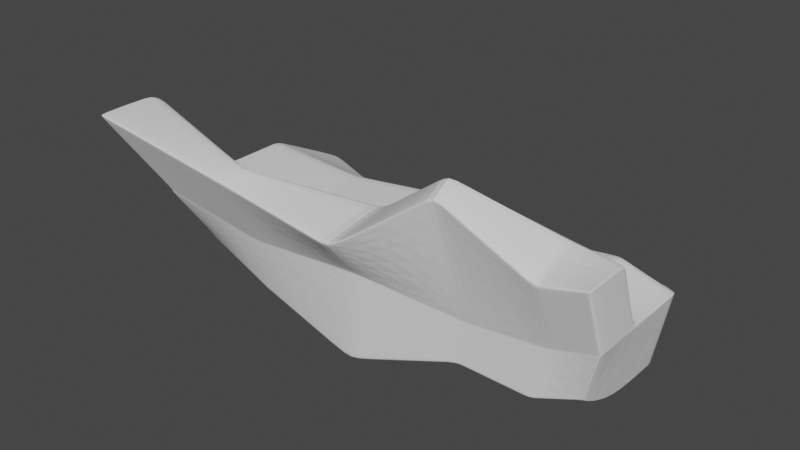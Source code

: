# Source: Roca_XXL_6.blend  (saved by Blender 2.80.75; exported with 4.5.12 LTS)
import bpy
from mathutils import Matrix  # noqa: F401  (used for matrix-valued properties, if any)

bpy.ops.wm.read_factory_settings(use_empty=True)
scene = bpy.context.scene
scene.name = 'Scene'

# ---- collections
col_collection = bpy.data.collections.new('Collection'); scene.collection.children.link(col_collection)

# ---- world
world_world = bpy.data.worlds.new('World'); scene.world = world_world
world_world.use_nodes = True; world_world.node_tree.nodes.clear()
_N = world_world.node_tree.nodes; _L = world_world.node_tree.links
n0 = _N.new('ShaderNodeOutputWorld'); n0.name = 'World Output'; n0.location = (300, 300)
n1 = _N.new('ShaderNodeBackground'); n1.name = 'Background'; n1.location = (10, 300)
n1.inputs[0].default_value = (0.05088, 0.05088, 0.05088, 1.0)
_L.new(n1.outputs[0], n0.inputs[0])
n0.is_active_output = True
world_world.color = (0.05088, 0.05088, 0.05088)
world_world.use_sun_shadow = False
world_world.sun_shadow_jitter_overblur = 0.0

# ---- meshes
me_cube_001 = bpy.data.meshes.new('Cube.001')
me_cube_001.from_pydata([(-1.0, -1.932, -0.9673), (-1.0, -1.64, 1.0), (0.04241, 2.463, -0.9335), (0.04241, 2.0, 0.8057), (0.3552, -1.468, -0.8499), (0.4273, -1.422, 0.9294), (2.042, 2.463, -0.8162), (2.042, 2.0, 0.8057), (-1.0, 0.9292, -1.0), (-1.04, -1.89, -0.9703), (-1.04, -1.61, 1.009), (-1.0, 0.6378, 1.0), (0.3956, -1.427, -0.8529), (1.0, 0.9292, -0.8826), (1.0, 0.6378, 0.9369), (0.4677, -1.391, 0.9359), (-0.678, -1.64, 0.8107), (0.3122, 1.383, 0.6348), (1.773, 1.383, 0.6348), (0.678, -1.64, 0.7468), (1.277, 0.6378, 0.7722), (0.7832, -1.61, 0.7535), (-1.469, 0.6378, 0.7807), (0.4409, 2.218, 0.3821), (1.631, 2.218, 0.3821), (0.5551, -1.711, 0.4535), (0.9368, 0.839, 0.4697), (0.6274, -1.679, 0.4578), (-1.072, 0.839, 0.4751), (-0.5682, -1.711, 0.4942), (0.1694, 2.477, -0.06681), (2.586, 2.477, -0.06681), (1.516, -1.944, -0.008069), (1.806, 0.6868, -0.03245), (1.596, -1.883, 0.007193), (-1.261, 0.9342, 0.009751), (-0.8456, -1.944, 0.02544), (0.02704, 1.669, -0.5258), (1.56, 1.897, -0.5258), (0.98, -1.65, -0.5012), (0.989, 1.326, -0.6264), (1.017, -1.6, -0.4949), (-1.016, 0.7275, -0.4938), (-0.5304, -1.874, -0.4872), (1.98, 2.463, -0.8162), (1.98, 2.0, 0.8057), (0.2931, -1.468, -0.8499), (0.3652, -1.422, 0.9316), (0.9379, 0.6378, 0.9388), (0.4031, -1.391, 0.9382), (0.9379, 0.9292, -0.8826), (0.331, -1.427, -0.8529), (0.6359, -1.64, 0.7488), (1.727, 1.383, 0.6348), (1.594, 2.218, 0.3821), (0.5202, -1.711, 0.4547), (1.464, -1.944, -0.007029), (2.532, 2.477, -0.06681), (1.512, 1.89, -0.5258), (0.9331, -1.657, -0.5008), (0.09241, 2.463, -0.9335), (-0.95, -1.64, 0.9982), (-0.95, 0.9292, -1.0), (-0.9884, -1.89, -0.9703), (-0.6441, -1.64, 0.8091), (-0.5401, -1.711, 0.4932), (-0.8034, -1.944, 0.02461), (-0.4926, -1.869, -0.4876), (0.09241, 2.0, 0.8057), (-0.95, -1.932, -0.9673), (-0.95, 0.6378, 0.9984), (-0.9884, -1.61, 1.007), (0.3487, 1.383, 0.6348), (0.4707, 2.218, 0.3821), (0.2129, 2.477, -0.06681), (0.06536, 1.675, -0.5258), (-0.8367, -1.937, 0.04054), (0.1781, 2.469, -0.05236), (2.577, 2.469, -0.05236), (1.507, -1.937, 0.006796), (1.779, 0.6729, 0.05488), (1.587, -1.876, 0.02171), (-1.255, 0.9312, 0.02474), (1.455, -1.937, 0.007843), (2.524, 2.469, -0.05236), (0.2212, 2.469, -0.05236), (-0.795, -1.937, 0.0397), (-0.5344, -1.875, -0.4806), (0.02887, 1.673, -0.5199), (1.564, 1.898, -0.5199), (0.9782, -1.654, -0.4949), (0.8924, 1.358, -0.4315), (1.016, -1.604, -0.4884), (-1.019, 0.7301, -0.4873), (1.517, 1.891, -0.5199), (0.9313, -1.661, -0.4945), (0.06725, 1.679, -0.5199), (-0.4966, -1.87, -0.481), (0.04222, 2.46, -0.9284), (2.036, 2.462, -0.8111), (0.3549, -1.465, -0.8441), (0.9974, 0.93, -0.8763), (0.3953, -1.423, -0.8469), (-1.0, 0.9267, -0.9936), (-0.9941, -1.931, -0.9612), (0.293, -1.465, -0.844), (1.974, 2.462, -0.8111), (0.09207, 2.46, -0.9284), (-0.9443, -1.931, -0.9612), (-0.9885, -1.64, 0.9933), (0.05202, 2.0, 0.7996), (2.033, 2.0, 0.7996), (0.4158, -1.422, 0.9229), (1.01, 0.6378, 0.931), (0.4585, -1.391, 0.9294), (-1.017, 0.6378, 0.9922), (0.3544, -1.422, 0.9251), (1.971, 2.0, 0.7996), (0.1015, 2.0, 0.7996), (-0.9391, -1.64, 0.9915), (0.3064, 1.383, 0.6384), (1.778, 1.383, 0.6384), (0.6849, -1.64, 0.7507), (1.271, 0.6378, 0.7758), (0.7888, -1.61, 0.7574), (-1.459, 0.6378, 0.7855), (0.6424, -1.64, 0.7527), (1.733, 1.383, 0.6384), (0.3432, 1.383, 0.6384), (-0.6507, -1.64, 0.8131), (-0.6849, -1.64, 0.8147), (-0.5696, -1.714, 0.4982), (0.4393, 2.221, 0.3853), (1.633, 2.221, 0.3853), (0.5566, -1.714, 0.4572), (0.9411, 0.8401, 0.4735), (0.6293, -1.682, 0.4615), (-1.077, 0.8401, 0.479), (1.596, 2.221, 0.3853), (0.5216, -1.714, 0.4584), (0.4691, 2.221, 0.3853), (-0.5414, -1.714, 0.4971), (-1.001, 0.8918, -0.9991), (-1.001, 0.61, 1.0), (1.001, 0.8918, -0.8818), (1.001, 0.61, 0.9369), (-1.45, 0.61, 0.7818), (1.263, 0.61, 0.7717), (0.9279, 0.8103, 0.4693), (-1.06, 0.8103, 0.4758), (-1.251, 0.8964, 0.01054), (1.772, 0.4908, -0.02676), (0.9928, 1.292, -0.6259), (-1.004, 0.6972, -0.4935), (0.939, 0.8918, -0.8818), (0.939, 0.61, 0.9388), (-0.9511, 0.8918, -0.9991), (-0.9511, 0.61, 0.9987), (-1.245, 0.8936, 0.02552), (1.749, 0.4803, 0.04974), (0.8987, 1.327, -0.4315), (-1.007, 0.6997, -0.487), (-1.001, 0.8894, -0.9928), (0.9986, 0.8927, -0.8755), (-1.017, 0.61, 0.9925), (1.01, 0.61, 0.931), (1.257, 0.61, 0.7752), (-1.44, 0.61, 0.7865), (0.9321, 0.8113, 0.4731), (-1.065, 0.8113, 0.4796), (-1.017, -0.5737, -0.9877), (1.017, -0.6317, 0.9365), (1.072, -0.6317, 0.7644), (0.8084, -0.5388, 0.4647), (1.733, -0.5675, 0.006073), (0.886, -0.4141, -0.4953), (0.9537, -0.5737, -0.8703), (0.9537, -0.6317, 0.9386), (-0.966, -0.5737, -0.9877), (-0.966, -0.6317, 1.002), (1.725, -0.5666, 0.02085), (0.8882, -0.4161, -0.4889), (1.015, -0.5717, -0.8641), (1.019, -0.6317, 0.9303), (1.071, -0.6317, 0.7681), (0.8117, -0.5392, 0.4685), (-1.017, -0.6317, 1.004), (1.017, -0.5737, -0.8703), (-1.187, -0.6317, 0.7952), (-0.895, -1.299, 0.4843), (-1.124, -0.5756, 0.02106), (-0.8399, -1.44, -0.4891), (-1.116, -0.5744, 0.03598), (-0.8436, -1.438, -0.4825), (-1.015, -0.5749, -0.9814), (-1.023, -0.6317, 0.9963), (-1.184, -0.6317, 0.7996), (-0.8987, -1.3, 0.4882), (-2.958, -2.472, -1.213), (-2.917, -2.513, -1.21), (-2.689, -2.072, 0.9861), (-2.7, -2.072, 0.9928), (-2.934, -1.155, -1.23), (-2.741, -2.041, 1.002), (-2.952, -2.471, -1.207), (-3.689, -2.295, 0.4465), (-2.378, -2.072, 0.8035), (-2.496, -2.041, 0.8125), (-2.491, -2.041, 0.8083), (-3.766, -2.263, 0.4495), (-3.764, -2.261, 0.4455), (-1.836, -2.518, 0.03339), (-3.687, -2.293, 0.4425), (-1.921, -2.476, 0.04467), (-1.93, -2.484, 0.02984), (-2.235, -2.457, -0.4878), (-1.845, -2.526, 0.01829), (-2.296, -2.43, -0.4829), (-2.292, -2.429, -0.4896), (-2.912, -2.513, -1.204), (-2.23, -2.456, -0.4944), (-2.385, -2.072, 0.8076), (-2.732, -2.041, 0.995), (-2.717, -1.064, 0.9966), (-2.888, -1.064, 0.788), (-4.014, -1.881, 0.4326), (-2.123, -1.157, 0.01391), (-2.54, -2.021, -0.4962), (-2.116, -1.156, 0.02883), (-2.544, -2.02, -0.4897), (-2.932, -1.156, -1.224), (-2.723, -1.064, 0.9892), (-2.884, -1.064, 0.7925), (-4.018, -1.881, 0.4365), (-1.197, -0.6008, 0.02075), (-1.068, -1.956, -0.9615), (-0.6041, -1.899, -0.4875), (-0.9688, -1.324, 0.484), (-1.19, -0.5997, 0.03567), (-0.6082, -1.9, -0.481), (-0.9194, -1.97, 0.02513), (-1.261, -0.6504, 0.7948), (-0.9724, -1.325, 0.4879), (-1.074, -1.957, -0.9676), (-1.258, -0.6504, 0.7993), (-0.9105, -1.962, 0.04023), (-0.642, -1.736, 0.4939), (-1.074, -1.659, 0.9997), (-1.114, -1.628, 1.009), (-1.091, -0.6504, 1.003), (-1.097, -0.6504, 0.996), (-1.088, -0.6001, -0.9817), (-0.7586, -1.659, 0.8144), (-1.062, -1.659, 0.9929), (-0.6433, -1.739, 0.4979), (-0.7517, -1.659, 0.8104), (-1.091, -0.5989, -0.988), (-1.114, -1.916, -0.9706), (-0.9173, -1.464, -0.4828), (-0.9137, -1.465, -0.4894), (-2.144, -2.426, -0.494), (-2.03, -1.126, 0.02919), (-1.759, -2.496, 0.01865), (-3.932, -1.852, 0.4369), (-2.831, -2.484, -1.21), (-2.798, -1.042, 0.7929), (-3.601, -2.263, 0.4428), (-2.655, -2.02, 1.002), (-2.637, -1.042, 0.9895), (-2.603, -2.05, 0.9865), (-2.292, -2.05, 0.8039), (-2.872, -2.442, -1.213), (-2.454, -1.992, -0.4959), (-2.037, -1.128, 0.01427), (-2.826, -2.483, -1.204), (-3.928, -1.851, 0.433), (-2.149, -2.427, -0.4874), (-2.802, -1.042, 0.7884), (-1.75, -2.489, 0.03375), (-2.614, -2.05, 0.9932), (-2.631, -1.042, 0.997), (-2.846, -1.127, -1.224), (-2.299, -2.05, 0.808), (-3.603, -2.266, 0.4468), (-2.848, -1.126, -1.23), (-2.458, -1.99, -0.4893)], [], [(115, 11, 3, 110), (117, 45, 7, 111), (114, 15, 5, 112), (119, 61, 1, 109), (51, 12, 4, 46), (71, 10, 1, 61), (68, 3, 11, 70), (179, 186, 10, 71), (44, 6, 13, 50), (176, 187, 12, 51), (111, 7, 14, 113), (183, 171, 15, 114), (260, 276, 215, 220), (164, 143, 11, 115), (169, 146, 22, 137), (266, 283, 205, 212), (185, 172, 21, 136), (133, 18, 20, 135), (141, 64, 16, 131), (136, 21, 19, 134), (138, 53, 18, 133), (137, 22, 17, 132), (82, 28, 23, 77), (84, 54, 24, 78), (81, 27, 25, 79), (86, 65, 29, 76), (78, 24, 26, 80), (180, 173, 27, 81), (273, 285, 229, 226), (158, 149, 28, 82), (161, 150, 35, 93), (267, 280, 223, 203), (181, 174, 34, 92), (89, 31, 33, 91), (97, 66, 36, 87), (92, 34, 32, 90), (94, 57, 31, 89), (93, 35, 30, 88), (103, 42, 37, 98), (106, 58, 38, 99), (102, 41, 39, 100), (108, 67, 43, 104), (99, 38, 40, 101), (182, 175, 41, 102), (263, 275, 225, 233), (162, 153, 42, 103), (100, 39, 59, 105), (107, 75, 58, 106), (96, 74, 57, 94), (90, 32, 56, 95), (79, 25, 55, 83), (85, 73, 54, 84), (140, 72, 53, 138), (134, 19, 52, 139), (178, 176, 51, 63), (60, 44, 50, 62), (171, 177, 49, 15), (7, 45, 48, 14), (15, 49, 47, 5), (63, 51, 46, 69), (112, 5, 47, 116), (118, 68, 45, 117), (110, 3, 68, 118), (9, 63, 69, 0), (2, 60, 62, 8), (170, 178, 63, 9), (132, 17, 72, 140), (77, 23, 73, 85), (88, 30, 74, 96), (98, 37, 75, 107), (105, 59, 67, 108), (95, 56, 66, 97), (83, 55, 65, 86), (139, 52, 64, 141), (177, 179, 71, 49), (45, 68, 70, 48), (49, 71, 61, 47), (116, 47, 61, 119), (56, 83, 86, 66), (30, 77, 85, 74), (74, 85, 84, 57), (32, 79, 83, 56), (150, 158, 82, 35), (274, 260, 220, 219), (174, 180, 81, 34), (31, 78, 80, 33), (66, 86, 76, 36), (34, 81, 79, 32), (57, 84, 78, 31), (35, 82, 77, 30), (59, 95, 97, 67), (37, 88, 96, 75), (39, 90, 95, 59), (75, 96, 94, 58), (42, 93, 88, 37), (58, 94, 89, 38), (41, 92, 90, 39), (67, 97, 87, 43), (38, 89, 91, 40), (175, 181, 92, 41), (275, 261, 228, 225), (153, 161, 93, 42), (46, 105, 108, 69), (2, 98, 107, 60), (60, 107, 106, 44), (4, 100, 105, 46), (142, 162, 103, 8), (269, 279, 201, 200), (187, 182, 102, 12), (6, 99, 101, 13), (69, 108, 104, 0), (12, 102, 100, 4), (44, 106, 99, 6), (8, 103, 98, 2), (126, 116, 119, 129), (120, 110, 118, 128), (128, 118, 117, 127), (122, 112, 116, 126), (167, 164, 115, 125), (265, 277, 224, 232), (184, 183, 114, 124), (121, 111, 113, 123), (129, 119, 109, 130), (124, 114, 112, 122), (127, 117, 111, 121), (125, 115, 110, 120), (22, 125, 120, 17), (53, 127, 121, 18), (21, 124, 122, 19), (64, 129, 130, 16), (18, 121, 123, 20), (172, 184, 124, 21), (262, 278, 211, 216), (146, 167, 125, 22), (19, 122, 126, 52), (72, 128, 127, 53), (17, 120, 128, 72), (52, 126, 129, 64), (55, 139, 141, 65), (23, 132, 140, 73), (25, 134, 139, 55), (73, 140, 138, 54), (28, 137, 132, 23), (54, 138, 133, 24), (27, 136, 134, 25), (65, 141, 131, 29), (24, 133, 135, 26), (173, 185, 136, 27), (276, 262, 216, 215), (149, 169, 137, 28), (189, 197, 169, 149), (26, 135, 168, 148), (188, 196, 167, 146), (20, 123, 166, 147), (123, 113, 165, 166), (196, 195, 164, 167), (13, 101, 163, 144), (170, 194, 162, 142), (191, 193, 161, 153), (40, 91, 160, 152), (33, 80, 159, 151), (190, 192, 158, 150), (48, 70, 157, 155), (8, 62, 156, 142), (14, 48, 155, 145), (62, 50, 154, 156), (194, 191, 153, 162), (101, 40, 152, 163), (91, 33, 151, 160), (193, 190, 150, 161), (192, 189, 149, 158), (80, 26, 148, 159), (135, 20, 147, 168), (197, 188, 146, 169), (195, 186, 143, 164), (113, 14, 145, 165), (50, 13, 144, 154), (70, 11, 143, 157), (277, 263, 233, 224), (271, 264, 199, 198), (268, 265, 232, 231), (278, 266, 212, 211), (279, 267, 203, 201), (280, 268, 231, 223), (281, 284, 202, 230), (282, 269, 200, 221), (283, 270, 206, 205), (284, 271, 198, 202), (285, 272, 227, 229), (148, 168, 185, 173), (147, 166, 184, 172), (166, 165, 183, 184), (144, 163, 182, 187), (152, 160, 181, 175), (151, 159, 180, 174), (155, 157, 179, 177), (142, 156, 178, 170), (145, 155, 177, 171), (156, 154, 176, 178), (163, 152, 175, 182), (160, 151, 174, 181), (159, 148, 173, 180), (168, 147, 172, 185), (165, 145, 171, 183), (154, 144, 187, 176), (157, 143, 186, 179), (200, 201, 203, 222), (205, 206, 208, 209), (211, 212, 210, 213), (215, 216, 214, 217), (219, 220, 218, 204), (216, 211, 213, 214), (220, 215, 217, 218), (199, 219, 204, 198), (221, 200, 222, 207), (206, 221, 207, 208), (212, 205, 209, 210), (222, 203, 223, 231), (209, 208, 224, 233), (213, 210, 225, 228), (217, 214, 226, 229), (204, 218, 227, 230), (214, 213, 228, 226), (218, 217, 229, 227), (198, 204, 230, 202), (207, 222, 231, 232), (208, 207, 232, 224), (210, 209, 233, 225), (272, 281, 230, 227), (264, 274, 219, 199), (270, 282, 221, 206), (261, 273, 226, 228), (192, 190, 234, 238), (16, 130, 252, 255), (0, 104, 235, 243), (191, 194, 251, 259), (193, 191, 259, 258), (170, 9, 257, 256), (131, 16, 255, 254), (130, 109, 253, 252), (194, 170, 256, 251), (186, 195, 250, 249), (1, 10, 248, 247), (76, 29, 246, 245), (195, 196, 244, 250), (9, 0, 243, 257), (188, 197, 242, 241), (87, 36, 240, 239), (36, 76, 245, 240), (196, 188, 241, 244), (109, 1, 247, 253), (189, 192, 238, 237), (104, 43, 236, 235), (197, 189, 237, 242), (10, 186, 249, 248), (190, 193, 258, 234), (29, 131, 254, 246), (43, 87, 239, 236), (238, 234, 273, 261), (255, 252, 282, 270), (243, 235, 274, 264), (259, 251, 281, 272), (258, 259, 272, 285), (256, 257, 271, 284), (254, 255, 270, 283), (252, 253, 269, 282), (251, 256, 284, 281), (249, 250, 268, 280), (247, 248, 267, 279), (245, 246, 266, 278), (250, 244, 265, 268), (257, 243, 264, 271), (241, 242, 263, 277), (239, 240, 262, 276), (240, 245, 278, 262), (244, 241, 277, 265), (253, 247, 279, 269), (237, 238, 261, 275), (235, 236, 260, 274), (242, 237, 275, 263), (248, 249, 280, 267), (234, 258, 285, 273), (246, 254, 283, 266), (236, 239, 276, 260)])
_uv = me_cube_001.uv_layers.new(name='UVMap')
_uv.uv.foreach_set('vector', [0.6242, 0.1667, 0.625, 0.1667, 0.6007, 0.25, 0.6, 0.25, 0.6, 0.4922, 0.6007, 0.4922, 0.6007, 0.5, 0.6, 0.5, 0.6318, 0.7395, 0.617, 0.7448, 0.6162, 0.75, 0.6154, 0.75, 0.6239, 0.9938, 0.6248, 0.9938, 0.625, 1.0, 0.6242, 1.0, 0.3672, 0.7448, 0.375, 0.7448, 0.375, 0.75, 0.3672, 0.75, 0.8686, 0.7448, 0.875, 0.7448, 0.875, 0.75, 0.8685, 0.75, 0.8681, 0.5, 0.875, 0.5, 0.875, 0.5833, 0.8686, 0.5833, 0.8686, 0.6504, 0.875, 0.6504, 0.875, 0.7448, 0.8686, 0.7448, 0.3672, 0.5, 0.375, 0.5, 0.375, 0.5833, 0.3672, 0.5833, 0.3672, 0.6504, 0.375, 0.6504, 0.375, 0.7448, 0.3672, 0.7448, 0.6, 0.5, 0.6007, 0.5, 0.6171, 0.5833, 0.6163, 0.5833, 0.6228, 0.6482, 0.6171, 0.6504, 0.617, 0.7448, 0.6318, 0.7395, 0.4392, 1.0, 0.4401, 1.0, 0.4401, 1.0, 0.4392, 1.0, 0.6242, 0.162, 0.625, 0.162, 0.625, 0.1667, 0.6242, 0.1667, 0.5635, 0.162, 0.6013, 0.162, 0.6013, 0.1667, 0.5635, 0.1667, 0.5631, 1.0, 0.5635, 1.0, 0.5635, 1.0, 0.5631, 1.0, 0.5575, 0.6504, 0.5941, 0.6504, 0.5941, 0.7448, 0.5575, 0.7448, 0.5452, 0.5, 0.5793, 0.5, 0.5942, 0.5833, 0.5576, 0.5833, 0.5634, 0.9938, 0.6011, 0.9938, 0.6013, 1.0, 0.5635, 1.0, 0.5575, 0.7448, 0.5941, 0.7448, 0.5933, 0.75, 0.5569, 0.75, 0.5452, 0.4922, 0.5793, 0.4922, 0.5793, 0.5, 0.5452, 0.5, 0.5635, 0.1667, 0.6013, 0.1667, 0.5793, 0.25, 0.5452, 0.25, 0.5054, 0.1667, 0.5631, 0.1667, 0.5448, 0.25, 0.4927, 0.25, 0.4927, 0.4922, 0.5448, 0.4922, 0.5448, 0.5, 0.4927, 0.5, 0.5012, 0.7448, 0.557, 0.7448, 0.5564, 0.75, 0.5008, 0.75, 0.5053, 0.9938, 0.5629, 0.9938, 0.5631, 1.0, 0.5054, 1.0, 0.4927, 0.5, 0.5448, 0.5, 0.5571, 0.5833, 0.5033, 0.5812, 0.5012, 0.6504, 0.5571, 0.6504, 0.557, 0.7448, 0.5012, 0.7448, 0.5035, 0.09963, 0.4401, 0.09963, 0.4401, 0.09963, 0.5035, 0.09963, 0.5054, 0.162, 0.5631, 0.162, 0.5631, 0.1667, 0.5054, 0.1667, 0.4401, 0.162, 0.5035, 0.162, 0.5035, 0.1667, 0.4401, 0.1667, 0.875, 0.7448, 0.875, 0.6504, 0.875, 0.6504, 0.875, 0.7448, 0.438, 0.6504, 0.4994, 0.6504, 0.4993, 0.7448, 0.438, 0.7448, 0.4337, 0.5, 0.491, 0.5, 0.4972, 0.5814, 0.438, 0.5833, 0.44, 0.9938, 0.5034, 0.9938, 0.5035, 1.0, 0.4401, 1.0, 0.438, 0.7448, 0.4993, 0.7448, 0.4989, 0.75, 0.4378, 0.75, 0.4337, 0.4922, 0.491, 0.4922, 0.491, 0.5, 0.4337, 0.5, 0.4401, 0.1667, 0.5035, 0.1667, 0.491, 0.25, 0.4337, 0.25, 0.3758, 0.1667, 0.4392, 0.1667, 0.433, 0.25, 0.3757, 0.25, 0.3757, 0.4922, 0.433, 0.4922, 0.433, 0.5, 0.3757, 0.5, 0.3758, 0.7448, 0.4372, 0.7448, 0.437, 0.75, 0.3758, 0.75, 0.3758, 0.9938, 0.4392, 0.9938, 0.4392, 1.0, 0.3758, 1.0, 0.3757, 0.5, 0.433, 0.5, 0.4132, 0.587, 0.3758, 0.5833, 0.3758, 0.6504, 0.4372, 0.6504, 0.4372, 0.7448, 0.3758, 0.7448, 0.5635, 0.09963, 0.5631, 0.09963, 0.5631, 0.09963, 0.5635, 0.09963, 0.3758, 0.162, 0.4392, 0.162, 0.4392, 0.1667, 0.3758, 0.1667, 0.3758, 0.75, 0.437, 0.75, 0.437, 0.7578, 0.3758, 0.7578, 0.3757, 0.2562, 0.433, 0.2562, 0.433, 0.4922, 0.3757, 0.4922, 0.4337, 0.2562, 0.491, 0.2562, 0.491, 0.4922, 0.4337, 0.4922, 0.4378, 0.75, 0.4989, 0.75, 0.4991, 0.7578, 0.4378, 0.7578, 0.5008, 0.75, 0.5564, 0.75, 0.5566, 0.7578, 0.5009, 0.7578, 0.4927, 0.2562, 0.5448, 0.2562, 0.5448, 0.4922, 0.4927, 0.4922, 0.5452, 0.2562, 0.5793, 0.2562, 0.5793, 0.4922, 0.5452, 0.4922, 0.5569, 0.75, 0.5933, 0.75, 0.5936, 0.7578, 0.5571, 0.7578, 0.1312, 0.6504, 0.3672, 0.6504, 0.3672, 0.7448, 0.1312, 0.7448, 0.1312, 0.5, 0.3672, 0.5, 0.3672, 0.5833, 0.1312, 0.5833, 0.6171, 0.6504, 0.6251, 0.6504, 0.625, 0.7448, 0.617, 0.7448, 0.6007, 0.5, 0.6092, 0.5, 0.6251, 0.5833, 0.6171, 0.5833, 0.617, 0.7448, 0.625, 0.7448, 0.6242, 0.75, 0.6162, 0.75, 0.1312, 0.7448, 0.3672, 0.7448, 0.3672, 0.75, 0.1312, 0.75, 0.6154, 0.75, 0.6162, 0.75, 0.6165, 0.7578, 0.6156, 0.7578, 0.6, 0.2562, 0.6007, 0.2562, 0.6007, 0.4922, 0.6, 0.4922, 0.6, 0.25, 0.6007, 0.25, 0.6007, 0.2562, 0.6, 0.2562, 0.125, 0.7448, 0.1312, 0.7448, 0.1312, 0.75, 0.125, 0.75, 0.125, 0.5, 0.1312, 0.5, 0.1312, 0.5833, 0.125, 0.5833, 0.125, 0.6504, 0.1312, 0.6504, 0.1312, 0.7448, 0.125, 0.7448, 0.5452, 0.25, 0.5793, 0.25, 0.5793, 0.2562, 0.5452, 0.2562, 0.4927, 0.25, 0.5448, 0.25, 0.5448, 0.2562, 0.4927, 0.2562, 0.4337, 0.25, 0.491, 0.25, 0.491, 0.2562, 0.4337, 0.2562, 0.3757, 0.25, 0.433, 0.25, 0.433, 0.2562, 0.3757, 0.2562, 0.3758, 0.7578, 0.437, 0.7578, 0.4392, 0.9938, 0.3758, 0.9938, 0.4378, 0.7578, 0.4991, 0.7578, 0.5034, 0.9938, 0.44, 0.9938, 0.5009, 0.7578, 0.5566, 0.7578, 0.5629, 0.9938, 0.5053, 0.9938, 0.5571, 0.7578, 0.5936, 0.7578, 0.6011, 0.9938, 0.5634, 0.9938, 0.6251, 0.6504, 0.8686, 0.6504, 0.8686, 0.7448, 0.625, 0.7448, 0.6092, 0.5, 0.8681, 0.5, 0.8686, 0.5833, 0.6251, 0.5833, 0.625, 0.7448, 0.8686, 0.7448, 0.8685, 0.75, 0.6242, 0.75, 0.6156, 0.7578, 0.6165, 0.7578, 0.6248, 0.9938, 0.6239, 0.9938, 0.4991, 0.7578, 0.5009, 0.7578, 0.5053, 0.9938, 0.5034, 0.9938, 0.491, 0.25, 0.4927, 0.25, 0.4927, 0.2562, 0.491, 0.2562, 0.491, 0.2562, 0.4927, 0.2562, 0.4927, 0.4922, 0.491, 0.4922, 0.4989, 0.75, 0.5008, 0.75, 0.5009, 0.7578, 0.4991, 0.7578, 0.5035, 0.162, 0.5054, 0.162, 0.5054, 0.1667, 0.5035, 0.1667, 0.3758, 1.0, 0.4392, 1.0, 0.4392, 1.0, 0.3758, 1.0, 0.4994, 0.6504, 0.5012, 0.6504, 0.5012, 0.7448, 0.4993, 0.7448, 0.491, 0.5, 0.4927, 0.5, 0.5033, 0.5812, 0.4972, 0.5814, 0.5034, 0.9938, 0.5053, 0.9938, 0.5054, 1.0, 0.5035, 1.0, 0.4993, 0.7448, 0.5012, 0.7448, 0.5008, 0.75, 0.4989, 0.75, 0.491, 0.4922, 0.4927, 0.4922, 0.4927, 0.5, 0.491, 0.5, 0.5035, 0.1667, 0.5054, 0.1667, 0.4927, 0.25, 0.491, 0.25, 0.437, 0.7578, 0.4378, 0.7578, 0.44, 0.9938, 0.4392, 0.9938, 0.433, 0.25, 0.4337, 0.25, 0.4337, 0.2562, 0.433, 0.2562, 0.437, 0.75, 0.4378, 0.75, 0.4378, 0.7578, 0.437, 0.7578, 0.433, 0.2562, 0.4337, 0.2562, 0.4337, 0.4922, 0.433, 0.4922, 0.4392, 0.1667, 0.4401, 0.1667, 0.4337, 0.25, 0.433, 0.25, 0.433, 0.4922, 0.4337, 0.4922, 0.4337, 0.5, 0.433, 0.5, 0.4372, 0.7448, 0.438, 0.7448, 0.4378, 0.75, 0.437, 0.75, 0.4392, 0.9938, 0.44, 0.9938, 0.4401, 1.0, 0.4392, 1.0, 0.433, 0.5, 0.4337, 0.5, 0.438, 0.5833, 0.4132, 0.587, 0.4372, 0.6504, 0.438, 0.6504, 0.438, 0.7448, 0.4372, 0.7448, 0.5631, 0.09963, 0.5054, 0.09963, 0.5054, 0.09963, 0.5631, 0.09963, 0.4392, 0.162, 0.4401, 0.162, 0.4401, 0.1667, 0.4392, 0.1667, 0.375, 0.7578, 0.3758, 0.7578, 0.3758, 0.9938, 0.375, 0.9938, 0.375, 0.25, 0.3757, 0.25, 0.3757, 0.2562, 0.375, 0.2562, 0.375, 0.2562, 0.3757, 0.2562, 0.3757, 0.4922, 0.375, 0.4922, 0.375, 0.75, 0.3758, 0.75, 0.3758, 0.7578, 0.375, 0.7578, 0.375, 0.162, 0.3758, 0.162, 0.3758, 0.1667, 0.375, 0.1667, 0.6242, 1.0, 0.625, 1.0, 0.625, 1.0, 0.6242, 1.0, 0.375, 0.6504, 0.3758, 0.6504, 0.3758, 0.7448, 0.375, 0.7448, 0.375, 0.5, 0.3757, 0.5, 0.3758, 0.5833, 0.375, 0.5833, 0.375, 0.9938, 0.3758, 0.9938, 0.3758, 1.0, 0.375, 1.0, 0.375, 0.7448, 0.3758, 0.7448, 0.3758, 0.75, 0.375, 0.75, 0.375, 0.4922, 0.3757, 0.4922, 0.3757, 0.5, 0.375, 0.5, 0.375, 0.1667, 0.3758, 0.1667, 0.3757, 0.25, 0.375, 0.25, 0.5941, 0.7578, 0.6156, 0.7578, 0.6239, 0.9938, 0.6016, 0.9938, 0.5798, 0.25, 0.6, 0.25, 0.6, 0.2562, 0.5798, 0.2562, 0.5798, 0.2562, 0.6, 0.2562, 0.6, 0.4922, 0.5798, 0.4922, 0.5938, 0.75, 0.6154, 0.75, 0.6156, 0.7578, 0.5941, 0.7578, 0.6018, 0.162, 0.6242, 0.162, 0.6242, 0.1667, 0.6018, 0.1667, 0.6018, 0.09963, 0.6013, 0.09963, 0.6013, 0.09963, 0.6018, 0.09963, 0.6062, 0.6462, 0.6228, 0.6482, 0.6318, 0.7395, 0.6224, 0.7347, 0.5798, 0.5, 0.6, 0.5, 0.6163, 0.5833, 0.5947, 0.5833, 0.6016, 0.9938, 0.6239, 0.9938, 0.6242, 1.0, 0.6018, 1.0, 0.6224, 0.7347, 0.6318, 0.7395, 0.6154, 0.75, 0.5938, 0.75, 0.5798, 0.4922, 0.6, 0.4922, 0.6, 0.5, 0.5798, 0.5, 0.6018, 0.1667, 0.6242, 0.1667, 0.6, 0.25, 0.5798, 0.25, 0.6013, 0.1667, 0.6018, 0.1667, 0.5798, 0.25, 0.5793, 0.25, 0.5793, 0.4922, 0.5798, 0.4922, 0.5798, 0.5, 0.5793, 0.5, 0.5941, 0.7448, 0.6224, 0.7347, 0.5938, 0.75, 0.5933, 0.75, 0.6011, 0.9938, 0.6016, 0.9938, 0.6018, 1.0, 0.6013, 1.0, 0.5793, 0.5, 0.5798, 0.5, 0.5947, 0.5833, 0.5942, 0.5833, 0.5941, 0.6504, 0.6062, 0.6462, 0.6224, 0.7347, 0.5941, 0.7448, 0.5035, 1.0, 0.5054, 1.0, 0.5054, 1.0, 0.5035, 1.0, 0.6013, 0.162, 0.6018, 0.162, 0.6018, 0.1667, 0.6013, 0.1667, 0.5933, 0.75, 0.5938, 0.75, 0.5941, 0.7578, 0.5936, 0.7578, 0.5793, 0.2562, 0.5798, 0.2562, 0.5798, 0.4922, 0.5793, 0.4922, 0.5793, 0.25, 0.5798, 0.25, 0.5798, 0.2562, 0.5793, 0.2562, 0.5936, 0.7578, 0.5941, 0.7578, 0.6016, 0.9938, 0.6011, 0.9938, 0.5566, 0.7578, 0.5571, 0.7578, 0.5634, 0.9938, 0.5629, 0.9938, 0.5448, 0.25, 0.5452, 0.25, 0.5452, 0.2562, 0.5448, 0.2562, 0.5564, 0.75, 0.5569, 0.75, 0.5571, 0.7578, 0.5566, 0.7578, 0.5448, 0.2562, 0.5452, 0.2562, 0.5452, 0.4922, 0.5448, 0.4922, 0.5631, 0.1667, 0.5635, 0.1667, 0.5452, 0.25, 0.5448, 0.25, 0.5448, 0.4922, 0.5452, 0.4922, 0.5452, 0.5, 0.5448, 0.5, 0.557, 0.7448, 0.5575, 0.7448, 0.5569, 0.75, 0.5564, 0.75, 0.5629, 0.9938, 0.5634, 0.9938, 0.5635, 1.0, 0.5631, 1.0, 0.5448, 0.5, 0.5452, 0.5, 0.5576, 0.5833, 0.5571, 0.5833, 0.5571, 0.6504, 0.5575, 0.6504, 0.5575, 0.7448, 0.557, 0.7448, 0.4401, 1.0, 0.5035, 1.0, 0.5035, 1.0, 0.4401, 1.0, 0.5631, 0.162, 0.5635, 0.162, 0.5635, 0.1667, 0.5631, 0.1667, 0.5631, 0.09963, 0.5635, 0.09963, 0.5635, 0.162, 0.5631, 0.162, 0.5571, 0.5833, 0.5576, 0.5833, 0.5576, 0.588, 0.5571, 0.588, 0.6013, 0.09963, 0.6018, 0.09963, 0.6018, 0.162, 0.6013, 0.162, 0.5942, 0.5833, 0.5947, 0.5833, 0.5955, 0.5877, 0.5942, 0.588, 0.5947, 0.5833, 0.6163, 0.5833, 0.6167, 0.5879, 0.5955, 0.5877, 0.6018, 0.09963, 0.6242, 0.09963, 0.6242, 0.162, 0.6018, 0.162, 0.375, 0.5833, 0.3758, 0.5833, 0.3758, 0.588, 0.375, 0.588, 0.375, 0.09963, 0.3758, 0.09963, 0.3758, 0.162, 0.375, 0.162, 0.4392, 0.09963, 0.4401, 0.09963, 0.4401, 0.162, 0.4392, 0.162, 0.4132, 0.587, 0.438, 0.5833, 0.438, 0.588, 0.4068, 0.588, 0.4972, 0.5814, 0.5033, 0.5812, 0.5026, 0.5891, 0.4979, 0.5892, 0.5035, 0.09963, 0.5054, 0.09963, 0.5054, 0.162, 0.5035, 0.162, 0.6251, 0.5833, 0.8686, 0.5833, 0.8686, 0.588, 0.6251, 0.588, 0.125, 0.5833, 0.1312, 0.5833, 0.1312, 0.588, 0.125, 0.588, 0.6171, 0.5833, 0.6251, 0.5833, 0.6251, 0.588, 0.6171, 0.588, 0.1312, 0.5833, 0.3672, 0.5833, 0.3672, 0.588, 0.1312, 0.588, 0.3758, 0.09963, 0.4392, 0.09963, 0.4392, 0.162, 0.3758, 0.162, 0.3758, 0.5833, 0.4132, 0.587, 0.4068, 0.588, 0.3758, 0.588, 0.438, 0.5833, 0.4972, 0.5814, 0.4979, 0.5892, 0.438, 0.588, 0.4401, 0.09963, 0.5035, 0.09963, 0.5035, 0.162, 0.4401, 0.162, 0.5054, 0.09963, 0.5631, 0.09963, 0.5631, 0.162, 0.5054, 0.162, 0.5033, 0.5812, 0.5571, 0.5833, 0.5571, 0.588, 0.5026, 0.5891, 0.5576, 0.5833, 0.5942, 0.5833, 0.5942, 0.588, 0.5576, 0.588, 0.5635, 0.09963, 0.6013, 0.09963, 0.6013, 0.162, 0.5635, 0.162, 0.6242, 0.09963, 0.625, 0.09963, 0.625, 0.162, 0.6242, 0.162, 0.6163, 0.5833, 0.6171, 0.5833, 0.6171, 0.588, 0.6167, 0.5879, 0.3672, 0.5833, 0.375, 0.5833, 0.375, 0.588, 0.3672, 0.588, 0.8686, 0.5833, 0.875, 0.5833, 0.875, 0.588, 0.8686, 0.588, 0.6013, 0.09963, 0.5635, 0.09963, 0.5635, 0.09963, 0.6013, 0.09963, 0.125, 0.7448, 0.125, 0.75, 0.125, 0.75, 0.125, 0.7448, 0.6242, 0.09963, 0.6018, 0.09963, 0.6018, 0.09963, 0.6242, 0.09963, 0.5054, 1.0, 0.5631, 1.0, 0.5631, 1.0, 0.5054, 1.0, 0.875, 0.75, 0.875, 0.7448, 0.875, 0.7448, 0.875, 0.75, 0.625, 0.09963, 0.6242, 0.09963, 0.6242, 0.09963, 0.625, 0.09963, 0.3758, 0.09963, 0.375, 0.09963, 0.375, 0.09963, 0.3758, 0.09963, 0.6018, 1.0, 0.6242, 1.0, 0.6242, 1.0, 0.6018, 1.0, 0.5635, 1.0, 0.6013, 1.0, 0.6013, 1.0, 0.5635, 1.0, 0.125, 0.6504, 0.125, 0.7448, 0.125, 0.7448, 0.125, 0.6504, 0.4401, 0.09963, 0.4392, 0.09963, 0.4392, 0.09963, 0.4401, 0.09963, 0.5571, 0.588, 0.5576, 0.588, 0.5575, 0.6504, 0.5571, 0.6504, 0.5942, 0.588, 0.5955, 0.5877, 0.6062, 0.6462, 0.5941, 0.6504, 0.5955, 0.5877, 0.6167, 0.5879, 0.6228, 0.6482, 0.6062, 0.6462, 0.375, 0.588, 0.3758, 0.588, 0.3758, 0.6504, 0.375, 0.6504, 0.4068, 0.588, 0.438, 0.588, 0.438, 0.6504, 0.4372, 0.6504, 0.4979, 0.5892, 0.5026, 0.5891, 0.5012, 0.6504, 0.4994, 0.6504, 0.6251, 0.588, 0.8686, 0.588, 0.8686, 0.6504, 0.6251, 0.6504, 0.125, 0.588, 0.1312, 0.588, 0.1312, 0.6504, 0.125, 0.6504, 0.6171, 0.588, 0.6251, 0.588, 0.6251, 0.6504, 0.6171, 0.6504, 0.1312, 0.588, 0.3672, 0.588, 0.3672, 0.6504, 0.1312, 0.6504, 0.3758, 0.588, 0.4068, 0.588, 0.4372, 0.6504, 0.3758, 0.6504, 0.438, 0.588, 0.4979, 0.5892, 0.4994, 0.6504, 0.438, 0.6504, 0.5026, 0.5891, 0.5571, 0.588, 0.5571, 0.6504, 0.5012, 0.6504, 0.5576, 0.588, 0.5942, 0.588, 0.5941, 0.6504, 0.5575, 0.6504, 0.6167, 0.5879, 0.6171, 0.588, 0.6171, 0.6504, 0.6228, 0.6482, 0.3672, 0.588, 0.375, 0.588, 0.375, 0.6504, 0.3672, 0.6504, 0.8686, 0.588, 0.875, 0.588, 0.875, 0.6504, 0.8686, 0.6504, 0.6242, 0.0, 0.625, 0.0, 0.625, 0.005196, 0.6242, 0.005196, 0.5635, 0.0, 0.6013, 0.0, 0.6013, 0.005196, 0.5635, 0.005196, 0.5054, 0.0, 0.5631, 0.0, 0.5631, 0.005196, 0.5054, 0.005196, 0.4401, 0.0, 0.5035, 0.0, 0.5035, 0.005196, 0.4401, 0.005196, 0.3758, 0.0, 0.4392, 0.0, 0.4392, 0.005196, 0.3758, 0.005196, 0.5035, 0.0, 0.5054, 0.0, 0.5054, 0.005196, 0.5035, 0.005196, 0.4392, 0.0, 0.4401, 0.0, 0.4401, 0.005196, 0.4392, 0.005196, 0.375, 0.0, 0.3758, 0.0, 0.3758, 0.005196, 0.375, 0.005196, 0.6018, 0.0, 0.6242, 0.0, 0.6242, 0.005196, 0.6018, 0.005196, 0.6013, 0.0, 0.6018, 0.0, 0.6018, 0.005196, 0.6013, 0.005196, 0.5631, 0.0, 0.5635, 0.0, 0.5635, 0.005196, 0.5631, 0.005196, 0.6242, 0.005196, 0.625, 0.005196, 0.625, 0.09963, 0.6242, 0.09963, 0.5635, 0.005196, 0.6013, 0.005196, 0.6013, 0.09963, 0.5635, 0.09963, 0.5054, 0.005196, 0.5631, 0.005196, 0.5631, 0.09963, 0.5054, 0.09963, 0.4401, 0.005196, 0.5035, 0.005196, 0.5035, 0.09963, 0.4401, 0.09963, 0.3758, 0.005196, 0.4392, 0.005196, 0.4392, 0.09963, 0.3758, 0.09963, 0.5035, 0.005196, 0.5054, 0.005196, 0.5054, 0.09963, 0.5035, 0.09963, 0.4392, 0.005196, 0.4401, 0.005196, 0.4401, 0.09963, 0.4392, 0.09963, 0.375, 0.005196, 0.3758, 0.005196, 0.3758, 0.09963, 0.375, 0.09963, 0.6018, 0.005196, 0.6242, 0.005196, 0.6242, 0.09963, 0.6018, 0.09963, 0.6013, 0.005196, 0.6018, 0.005196, 0.6018, 0.09963, 0.6013, 0.09963, 0.5631, 0.005196, 0.5635, 0.005196, 0.5635, 0.09963, 0.5631, 0.09963, 0.4392, 0.09963, 0.3758, 0.09963, 0.3758, 0.09963, 0.4392, 0.09963, 0.375, 1.0, 0.3758, 1.0, 0.3758, 1.0, 0.375, 1.0, 0.6013, 1.0, 0.6018, 1.0, 0.6018, 1.0, 0.6013, 1.0, 0.5054, 0.09963, 0.5035, 0.09963, 0.5035, 0.09963, 0.5054, 0.09963, 0.5054, 0.09963, 0.5035, 0.09963, 0.5035, 0.09963, 0.5054, 0.09963, 0.6013, 1.0, 0.6018, 1.0, 0.6018, 1.0, 0.6013, 1.0, 0.375, 1.0, 0.3758, 1.0, 0.3758, 1.0, 0.375, 1.0, 0.4392, 0.09963, 0.3758, 0.09963, 0.3758, 0.09963, 0.4392, 0.09963, 0.4401, 0.09963, 0.4392, 0.09963, 0.4392, 0.09963, 0.4401, 0.09963, 0.125, 0.6504, 0.125, 0.7448, 0.125, 0.7448, 0.125, 0.6504, 0.5635, 1.0, 0.6013, 1.0, 0.6013, 1.0, 0.5635, 1.0, 0.6018, 1.0, 0.6242, 1.0, 0.6242, 1.0, 0.6018, 1.0, 0.3758, 0.09963, 0.375, 0.09963, 0.375, 0.09963, 0.3758, 0.09963, 0.625, 0.09963, 0.6242, 0.09963, 0.6242, 0.09963, 0.625, 0.09963, 0.875, 0.75, 0.875, 0.7448, 0.875, 0.7448, 0.875, 0.75, 0.5054, 1.0, 0.5631, 1.0, 0.5631, 1.0, 0.5054, 1.0, 0.6242, 0.09963, 0.6018, 0.09963, 0.6018, 0.09963, 0.6242, 0.09963, 0.125, 0.7448, 0.125, 0.75, 0.125, 0.75, 0.125, 0.7448, 0.6013, 0.09963, 0.5635, 0.09963, 0.5635, 0.09963, 0.6013, 0.09963, 0.4401, 1.0, 0.5035, 1.0, 0.5035, 1.0, 0.4401, 1.0, 0.5035, 1.0, 0.5054, 1.0, 0.5054, 1.0, 0.5035, 1.0, 0.6018, 0.09963, 0.6013, 0.09963, 0.6013, 0.09963, 0.6018, 0.09963, 0.6242, 1.0, 0.625, 1.0, 0.625, 1.0, 0.6242, 1.0, 0.5631, 0.09963, 0.5054, 0.09963, 0.5054, 0.09963, 0.5631, 0.09963, 0.3758, 1.0, 0.4392, 1.0, 0.4392, 1.0, 0.3758, 1.0, 0.5635, 0.09963, 0.5631, 0.09963, 0.5631, 0.09963, 0.5635, 0.09963, 0.875, 0.7448, 0.875, 0.6504, 0.875, 0.6504, 0.875, 0.7448, 0.5035, 0.09963, 0.4401, 0.09963, 0.4401, 0.09963, 0.5035, 0.09963, 0.5631, 1.0, 0.5635, 1.0, 0.5635, 1.0, 0.5631, 1.0, 0.4392, 1.0, 0.4401, 1.0, 0.4401, 1.0, 0.4392, 1.0, 0.5054, 0.09963, 0.5035, 0.09963, 0.5035, 0.09963, 0.5054, 0.09963, 0.6013, 1.0, 0.6018, 1.0, 0.6018, 1.0, 0.6013, 1.0, 0.375, 1.0, 0.3758, 1.0, 0.3758, 1.0, 0.375, 1.0, 0.4392, 0.09963, 0.3758, 0.09963, 0.3758, 0.09963, 0.4392, 0.09963, 0.4401, 0.09963, 0.4392, 0.09963, 0.4392, 0.09963, 0.4401, 0.09963, 0.125, 0.6504, 0.125, 0.7448, 0.125, 0.7448, 0.125, 0.6504, 0.5635, 1.0, 0.6013, 1.0, 0.6013, 1.0, 0.5635, 1.0, 0.6018, 1.0, 0.6242, 1.0, 0.6242, 1.0, 0.6018, 1.0, 0.3758, 0.09963, 0.375, 0.09963, 0.375, 0.09963, 0.3758, 0.09963, 0.625, 0.09963, 0.6242, 0.09963, 0.6242, 0.09963, 0.625, 0.09963, 0.875, 0.75, 0.875, 0.7448, 0.875, 0.7448, 0.875, 0.75, 0.5054, 1.0, 0.5631, 1.0, 0.5631, 1.0, 0.5054, 1.0, 0.6242, 0.09963, 0.6018, 0.09963, 0.6018, 0.09963, 0.6242, 0.09963, 0.125, 0.7448, 0.125, 0.75, 0.125, 0.75, 0.125, 0.7448, 0.6013, 0.09963, 0.5635, 0.09963, 0.5635, 0.09963, 0.6013, 0.09963, 0.4401, 1.0, 0.5035, 1.0, 0.5035, 1.0, 0.4401, 1.0, 0.5035, 1.0, 0.5054, 1.0, 0.5054, 1.0, 0.5035, 1.0, 0.6018, 0.09963, 0.6013, 0.09963, 0.6013, 0.09963, 0.6018, 0.09963, 0.6242, 1.0, 0.625, 1.0, 0.625, 1.0, 0.6242, 1.0, 0.5631, 0.09963, 0.5054, 0.09963, 0.5054, 0.09963, 0.5631, 0.09963, 0.3758, 1.0, 0.4392, 1.0, 0.4392, 1.0, 0.3758, 1.0, 0.5635, 0.09963, 0.5631, 0.09963, 0.5631, 0.09963, 0.5635, 0.09963, 0.875, 0.7448, 0.875, 0.6504, 0.875, 0.6504, 0.875, 0.7448, 0.5035, 0.09963, 0.4401, 0.09963, 0.4401, 0.09963, 0.5035, 0.09963, 0.5631, 1.0, 0.5635, 1.0, 0.5635, 1.0, 0.5631, 1.0, 0.4392, 1.0, 0.4401, 1.0, 0.4401, 1.0, 0.4392, 1.0])
me_cube_001.use_remesh_preserve_volume = False
me_cube_001.use_remesh_preserve_attributes = False
me_cube_001.use_mirror_vertex_groups = False
me_cube_001.update()

# ---- objects
ob_roca_xxl = bpy.data.objects.new('Roca_XXL', me_cube_001)

# ---- transforms, parenting, visibility, modifiers, constraints
ob_roca_xxl.location = (0.0, 0.0, 0.0)
ob_roca_xxl.rotation_euler = (3.423e-08, 1.571, 0.0)
ob_roca_xxl.scale = (3.66, 5.091, 22.96)
ob_roca_xxl.lineart.crease_threshold = 0.0
_m = ob_roca_xxl.modifiers.new('Subdivision', 'SUBSURF')
_m.uv_smooth = 'PRESERVE_CORNERS'
_m.show_only_control_edges = False
_m = ob_roca_xxl.modifiers.new('Decimate', 'DECIMATE')
_m.ratio = 0.4353
_m.angle_limit = 0.0
_m.vertex_group_factor = 1.296

# ---- collection membership
col_collection.objects.link(ob_roca_xxl)

# ---- scene / render settings (as saved in the file)
scene.frame_start = 1; scene.frame_end = 250; scene.frame_set(1)
scene.render.engine = 'BLENDER_EEVEE_NEXT'
scene.cycles.use_denoising = False
scene.cycles.samples = 128
scene.cycles.sampling_pattern = 'TABULATED_SOBOL'
scene.cycles.use_adaptive_sampling = False
scene.cycles.use_light_tree = False
scene.view_settings.view_transform = 'Filmic'
bpy.context.view_layer.update()

# ---- added for rendering (the .blend has no active camera and no usable light): camera, sun
cam_auto = bpy.data.cameras.new('AutoCamera')
cam_auto.lens = 50.0
cam_auto.sensor_width = 36.0
cam_auto.clip_end = 1001.16
ob_auto_camera = bpy.data.objects.new('AutoCamera', cam_auto)
scene.collection.objects.link(ob_auto_camera)
ob_auto_camera.location = (54.5475, -68.5825, 48.2852)
ob_auto_camera.rotation_euler = (1.09748, -7.21219e-08, 0.694738)
scene.camera = ob_auto_camera
light_auto_sun = bpy.data.lights.new('AutoSun', 'SUN')
light_auto_sun.energy = 3.0
light_auto_sun.angle = 0.0523599
ob_auto_sun = bpy.data.objects.new('AutoSun', light_auto_sun)
scene.collection.objects.link(ob_auto_sun)
ob_auto_sun.rotation_euler = (0.872665, 0.174533, 0.523599)
bpy.context.view_layer.update()
